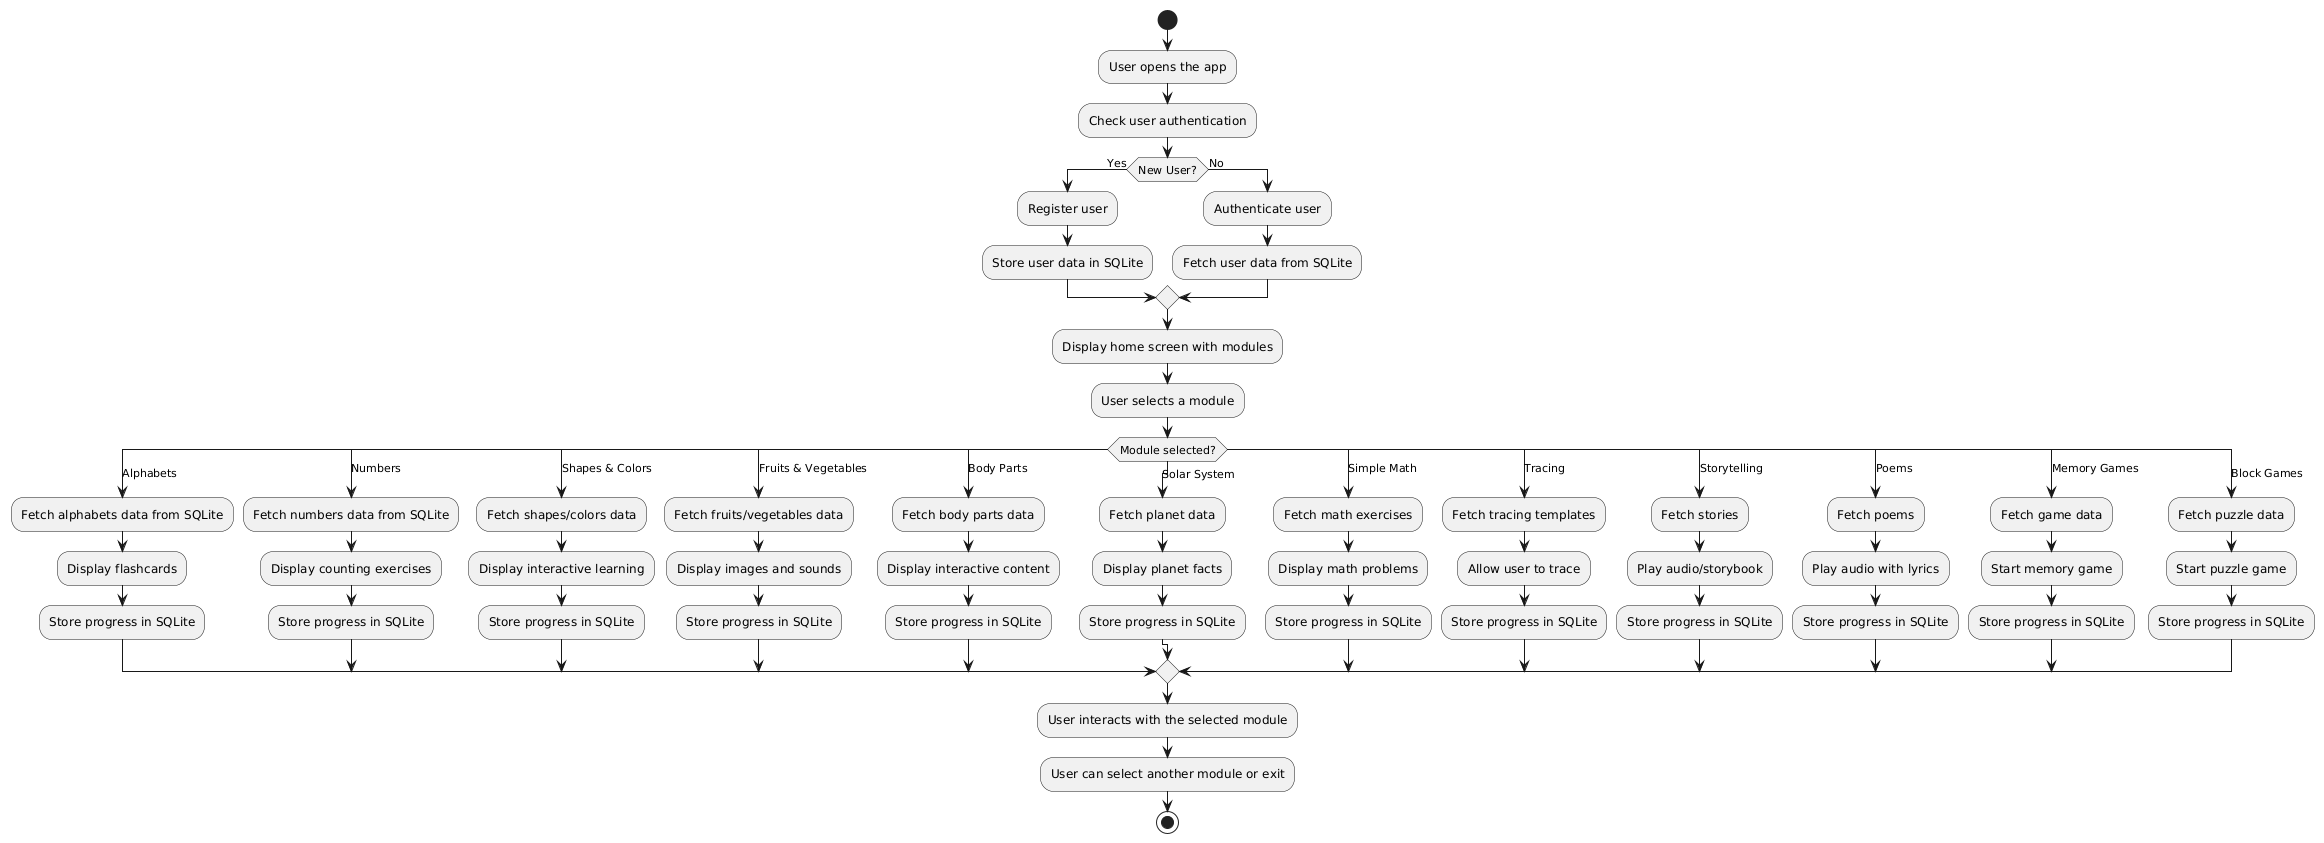

The diagram above was rendered by PlantUML. Its source (embedded in the PNG):
@startuml
start

:User opens the app;
:Check user authentication;

if (New User?) then (Yes)
  :Register user;
  :Store user data in SQLite;
else (No)
  :Authenticate user;
  :Fetch user data from SQLite;
endif

:Display home screen with modules;
:User selects a module;

switch (Module selected?) 
case (Alphabets)
  :Fetch alphabets data from SQLite;
  :Display flashcards;
  :Store progress in SQLite;
case (Numbers)
  :Fetch numbers data from SQLite;
  :Display counting exercises;
  :Store progress in SQLite;
case (Shapes & Colors)
  :Fetch shapes/colors data;
  :Display interactive learning;
  :Store progress in SQLite;
case (Fruits & Vegetables)
  :Fetch fruits/vegetables data;
  :Display images and sounds;
  :Store progress in SQLite;
case (Body Parts)
  :Fetch body parts data;
  :Display interactive content;
  :Store progress in SQLite;
case (Solar System)
  :Fetch planet data;
  :Display planet facts;
  :Store progress in SQLite;
case (Simple Math)
  :Fetch math exercises;
  :Display math problems;
  :Store progress in SQLite;
case (Tracing)
  :Fetch tracing templates;
  :Allow user to trace;
  :Store progress in SQLite;
case (Storytelling)
  :Fetch stories;
  :Play audio/storybook;
  :Store progress in SQLite;
case (Poems)
  :Fetch poems;
  :Play audio with lyrics;
  :Store progress in SQLite;
case (Memory Games)
  :Fetch game data;
  :Start memory game;
  :Store progress in SQLite;
case (Block Games)
  :Fetch puzzle data;
  :Start puzzle game;
  :Store progress in SQLite;
endswitch

:User interacts with the selected module;
:User can select another module or exit;
stop
@enduml